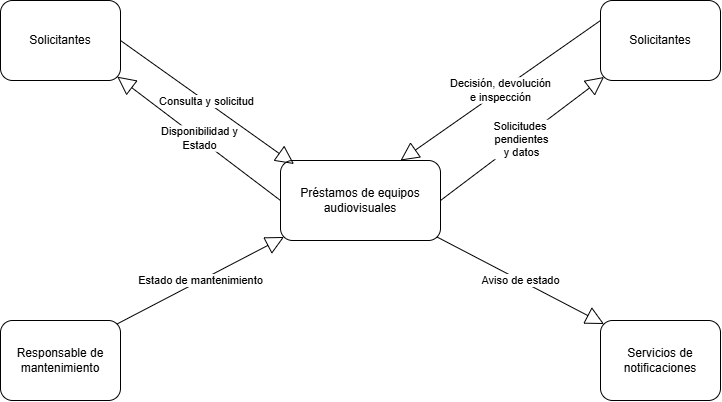

The diagram above was exported from draw.io. Its source (the exported page's mxGraphModel, read from the mxfile embedded in the PNG):
<mxGraphModel dx="1046" dy="648" grid="1" gridSize="10" guides="1" tooltips="1" connect="1" arrows="1" fold="1" page="1" pageScale="1" pageWidth="827" pageHeight="1169" math="0" shadow="0">
  <root>
    <mxCell id="0" />
    <mxCell id="1" parent="0" />
    <mxCell id="GRnjNsQRl2ZZKsMnSgVe-1" parent="1" style="rounded=1;whiteSpace=wrap;html=1;roundedPerimeter=1;" value="Préstamos de equipos audiovisuales" vertex="1">
      <mxGeometry height="80" width="160" x="320" y="200" as="geometry" />
    </mxCell>
    <mxCell id="GRnjNsQRl2ZZKsMnSgVe-2" parent="1" style="rounded=1;whiteSpace=wrap;html=1;roundedPerimeter=1;" value="Solicitantes" vertex="1">
      <mxGeometry height="80" width="120" x="40" y="40" as="geometry" />
    </mxCell>
    <mxCell id="GRnjNsQRl2ZZKsMnSgVe-3" parent="1" style="rounded=1;whiteSpace=wrap;html=1;roundedPerimeter=1;" value="Responsable de mantenimiento" vertex="1">
      <mxGeometry height="80" width="120" x="40" y="360" as="geometry" />
    </mxCell>
    <mxCell id="GRnjNsQRl2ZZKsMnSgVe-4" parent="1" style="rounded=1;whiteSpace=wrap;html=1;roundedPerimeter=1;" value="Servicios de notificaciones" vertex="1">
      <mxGeometry height="80" width="120" x="640" y="360" as="geometry" />
    </mxCell>
    <mxCell id="GRnjNsQRl2ZZKsMnSgVe-5" edge="1" parent="1" source="GRnjNsQRl2ZZKsMnSgVe-1" style="endArrow=block;endSize=16;endFill=0;html=1;rounded=0;defaultLabelBackgroundColor=page;labelPadding=0 4;entryX=1;entryY=0.99;entryDx=0;entryDy=0;exitX=0;exitY=0.5;exitDx=0;exitDy=0;" target="GRnjNsQRl2ZZKsMnSgVe-2" value="Disponibilidad y &lt;br&gt;Estado">
      <mxGeometry relative="1" width="160" as="geometry">
        <mxPoint x="313.5147186257616" y="233.51471862576125" as="sourcePoint" />
        <mxPoint x="160" y="110" as="targetPoint" />
      </mxGeometry>
    </mxCell>
    <mxCell id="GRnjNsQRl2ZZKsMnSgVe-6" edge="1" parent="1" source="GRnjNsQRl2ZZKsMnSgVe-2" style="endArrow=block;endSize=16;endFill=0;html=1;rounded=0;defaultLabelBackgroundColor=page;labelPadding=0 4;entryX=0;entryY=0;entryDx=0;entryDy=0;exitX=1;exitY=0.5;exitDx=0;exitDy=0;" value="Consulta y solicitud">
      <mxGeometry relative="1" width="160" as="geometry">
        <mxPoint x="180" y="80" as="sourcePoint" />
        <mxPoint x="333.5147186257616" y="203.51471862576125" as="targetPoint" />
      </mxGeometry>
    </mxCell>
    <mxCell id="GRnjNsQRl2ZZKsMnSgVe-7" edge="1" parent="1" source="GRnjNsQRl2ZZKsMnSgVe-3" style="endArrow=block;endSize=16;endFill=0;html=1;rounded=0;defaultLabelBackgroundColor=page;labelPadding=0 4;entryX=0;entryY=1;entryDx=0;entryDy=0;exitX=1;exitY=0;exitDx=0;exitDy=0;" target="GRnjNsQRl2ZZKsMnSgVe-1" value="Estado de mantenimiento">
      <mxGeometry relative="1" width="160" as="geometry">
        <mxPoint x="210" y="230" as="sourcePoint" />
        <mxPoint x="300" y="290" as="targetPoint" />
      </mxGeometry>
    </mxCell>
    <mxCell id="GRnjNsQRl2ZZKsMnSgVe-8" edge="1" parent="1" source="GRnjNsQRl2ZZKsMnSgVe-1" style="endArrow=block;endSize=16;endFill=0;html=1;rounded=0;defaultLabelBackgroundColor=page;labelPadding=0 4;exitX=1;exitY=1;exitDx=0;exitDy=0;entryX=0;entryY=0;entryDx=0;entryDy=0;" target="GRnjNsQRl2ZZKsMnSgVe-4" value="Aviso de estado">
      <mxGeometry relative="1" width="160" as="geometry">
        <mxPoint x="440" y="300" as="sourcePoint" />
        <mxPoint x="520" y="370" as="targetPoint" />
      </mxGeometry>
    </mxCell>
    <mxCell id="GRnjNsQRl2ZZKsMnSgVe-9" parent="1" style="rounded=1;whiteSpace=wrap;html=1;roundedPerimeter=1;" value="Solicitantes" vertex="1">
      <mxGeometry height="80" width="120" x="640" y="40" as="geometry" />
    </mxCell>
    <mxCell id="GRnjNsQRl2ZZKsMnSgVe-10" edge="1" parent="1" source="GRnjNsQRl2ZZKsMnSgVe-1" style="endArrow=block;endSize=16;endFill=0;html=1;rounded=0;defaultLabelBackgroundColor=page;labelPadding=0 4;entryX=0;entryY=1;entryDx=0;entryDy=0;exitX=1;exitY=0.5;exitDx=0;exitDy=0;" target="GRnjNsQRl2ZZKsMnSgVe-9" value="Solicitudes&amp;nbsp;&lt;div&gt;pendientes&lt;div&gt;y datos&lt;/div&gt;&lt;/div&gt;">
      <mxGeometry relative="1" width="160" as="geometry">
        <mxPoint x="489.99528137423863" y="233.51471862576147" as="sourcePoint" />
        <mxPoint x="653.51" y="110" as="targetPoint" />
      </mxGeometry>
    </mxCell>
    <mxCell id="GRnjNsQRl2ZZKsMnSgVe-11" edge="1" parent="1" source="GRnjNsQRl2ZZKsMnSgVe-9" style="endArrow=block;endSize=16;endFill=0;html=1;rounded=0;defaultLabelBackgroundColor=page;labelPadding=0 4;entryX=0.75;entryY=0;entryDx=0;entryDy=0;exitX=0;exitY=0.25;exitDx=0;exitDy=0;" target="GRnjNsQRl2ZZKsMnSgVe-1" value="Decisión, devolución&lt;div&gt;e inspección&lt;/div&gt;">
      <mxGeometry relative="1" width="160" as="geometry">
        <mxPoint x="590" y="130" as="sourcePoint" />
        <mxPoint x="753.5147186257616" y="223.51471862576125" as="targetPoint" />
      </mxGeometry>
    </mxCell>
  </root>
</mxGraphModel>